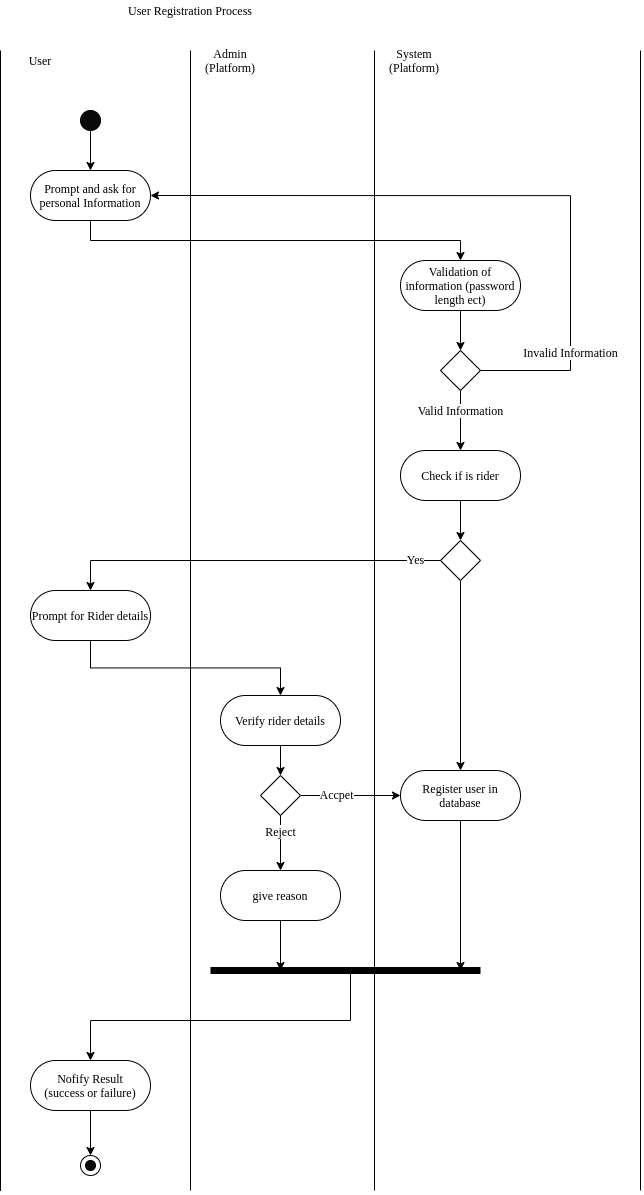

The diagram above was exported from draw.io. Its source (the exported page's mxGraphModel, read from the mxfile embedded in the PNG):
<mxGraphModel dx="3900" dy="2014" grid="1" gridSize="10" guides="1" tooltips="1" connect="1" arrows="1" fold="1" page="1" pageScale="1" pageWidth="850" pageHeight="1100" math="0" shadow="0">
  <root>
    <mxCell id="0" />
    <mxCell id="1" parent="0" />
    <mxCell id="2" value="User Registration Process" style="text;html=1;strokeColor=none;fillColor=none;align=center;verticalAlign=middle;whiteSpace=wrap;rounded=0;fontSize=12;fontFamily=Times New Roman;" vertex="1" parent="1">
      <mxGeometry x="50" y="50" width="380" height="20" as="geometry" />
    </mxCell>
    <mxCell id="3" value="User" style="text;html=1;strokeColor=none;fillColor=none;align=center;verticalAlign=middle;whiteSpace=wrap;rounded=0;fontSize=12;fontFamily=Times New Roman;" vertex="1" parent="1">
      <mxGeometry x="50" y="100" width="80" height="20" as="geometry" />
    </mxCell>
    <mxCell id="4" value="System (Platform)" style="text;html=1;strokeColor=none;fillColor=none;align=center;verticalAlign=middle;whiteSpace=wrap;rounded=0;fontSize=12;fontFamily=Times New Roman;" vertex="1" parent="1">
      <mxGeometry x="424" y="100" width="80" height="20" as="geometry" />
    </mxCell>
    <mxCell id="5" value="" style="endArrow=none;html=1;fontFamily=Times New Roman;fontSize=12;" edge="1" parent="1">
      <mxGeometry width="50" height="50" relative="1" as="geometry">
        <mxPoint x="50.000000000000455" y="1240.4761904761904" as="sourcePoint" />
        <mxPoint x="50.000000000000455" y="100" as="targetPoint" />
      </mxGeometry>
    </mxCell>
    <mxCell id="6" value="" style="endArrow=none;html=1;fontFamily=Times New Roman;fontSize=12;" edge="1" parent="1">
      <mxGeometry width="50" height="50" relative="1" as="geometry">
        <mxPoint x="240" y="1240" as="sourcePoint" />
        <mxPoint x="240" y="100" as="targetPoint" />
      </mxGeometry>
    </mxCell>
    <mxCell id="7" style="edgeStyle=orthogonalEdgeStyle;rounded=0;orthogonalLoop=1;jettySize=auto;html=1;exitX=0.5;exitY=1;exitDx=0;exitDy=0;fontFamily=Times New Roman;fontSize=12;" edge="1" source="8" target="12" parent="1">
      <mxGeometry relative="1" as="geometry">
        <mxPoint x="140" y="280" as="sourcePoint" />
      </mxGeometry>
    </mxCell>
    <mxCell id="8" value="Prompt and ask for personal Information" style="rounded=1;whiteSpace=wrap;html=1;fontFamily=Times New Roman;fontSize=12;arcSize=50;" vertex="1" parent="1">
      <mxGeometry x="80" y="220" width="120" height="50" as="geometry" />
    </mxCell>
    <mxCell id="9" style="edgeStyle=orthogonalEdgeStyle;rounded=0;orthogonalLoop=1;jettySize=auto;html=1;exitX=0.5;exitY=1;exitDx=0;exitDy=0;fontFamily=Times New Roman;fontSize=12;" edge="1" source="10" target="8" parent="1">
      <mxGeometry relative="1" as="geometry" />
    </mxCell>
    <mxCell id="10" value="" style="ellipse;whiteSpace=wrap;html=1;fontFamily=Times New Roman;fontSize=12;fillColor=#0A0A0A;" vertex="1" parent="1">
      <mxGeometry x="130" y="160" width="20" height="20" as="geometry" />
    </mxCell>
    <mxCell id="11" style="edgeStyle=orthogonalEdgeStyle;rounded=0;orthogonalLoop=1;jettySize=auto;html=1;exitX=0.5;exitY=1;exitDx=0;exitDy=0;entryX=0.5;entryY=0;entryDx=0;entryDy=0;fontFamily=Times New Roman;fontSize=12;" edge="1" source="12" target="18" parent="1">
      <mxGeometry relative="1" as="geometry" />
    </mxCell>
    <mxCell id="12" value="Validation of information (password length ect)" style="rounded=1;whiteSpace=wrap;html=1;fontFamily=Times New Roman;fontSize=12;arcSize=50;" vertex="1" parent="1">
      <mxGeometry x="450" y="310" width="120" height="50" as="geometry" />
    </mxCell>
    <mxCell id="13" value="Admin (Platform)" style="text;html=1;strokeColor=none;fillColor=none;align=center;verticalAlign=middle;whiteSpace=wrap;rounded=0;fontSize=12;fontFamily=Times New Roman;" vertex="1" parent="1">
      <mxGeometry x="240" y="100" width="80" height="20" as="geometry" />
    </mxCell>
    <mxCell id="14" value="" style="endArrow=none;html=1;fontFamily=Times New Roman;fontSize=12;" edge="1" parent="1">
      <mxGeometry width="50" height="50" relative="1" as="geometry">
        <mxPoint x="424" y="1240" as="sourcePoint" />
        <mxPoint x="424" y="100" as="targetPoint" />
      </mxGeometry>
    </mxCell>
    <mxCell id="15" value="Valid Information" style="edgeStyle=orthogonalEdgeStyle;rounded=0;orthogonalLoop=1;jettySize=auto;html=1;exitX=0.5;exitY=1;exitDx=0;exitDy=0;fontFamily=Times New Roman;fontSize=12;entryX=0.5;entryY=0;entryDx=0;entryDy=0;" edge="1" source="18" target="20" parent="1">
      <mxGeometry x="-0.3333" relative="1" as="geometry">
        <mxPoint x="240" y="500" as="targetPoint" />
        <mxPoint as="offset" />
      </mxGeometry>
    </mxCell>
    <mxCell id="16" style="edgeStyle=orthogonalEdgeStyle;rounded=0;orthogonalLoop=1;jettySize=auto;html=1;exitX=1;exitY=0.5;exitDx=0;exitDy=0;entryX=1;entryY=0.5;entryDx=0;entryDy=0;strokeWidth=1;fontFamily=Times New Roman;fontSize=12;" edge="1" source="18" target="8" parent="1">
      <mxGeometry relative="1" as="geometry">
        <Array as="points">
          <mxPoint x="620" y="420" />
          <mxPoint x="620" y="245" />
        </Array>
      </mxGeometry>
    </mxCell>
    <mxCell id="17" value="Invalid Information" style="edgeLabel;html=1;align=center;verticalAlign=middle;resizable=0;points=[];fontSize=12;fontFamily=Times New Roman;" vertex="1" connectable="0" parent="16">
      <mxGeometry x="-0.4713" y="1" relative="1" as="geometry">
        <mxPoint y="71" as="offset" />
      </mxGeometry>
    </mxCell>
    <mxCell id="18" value="" style="rhombus;whiteSpace=wrap;html=1;fontFamily=Times New Roman;fontSize=12;fillColor=#FFFFFF;" vertex="1" parent="1">
      <mxGeometry x="490" y="400" width="40" height="40" as="geometry" />
    </mxCell>
    <mxCell id="19" style="edgeStyle=orthogonalEdgeStyle;rounded=0;orthogonalLoop=1;jettySize=auto;html=1;exitX=0.5;exitY=1;exitDx=0;exitDy=0;entryX=0.5;entryY=0;entryDx=0;entryDy=0;fontFamily=Times New Roman;fontSize=12;" edge="1" source="20" target="25" parent="1">
      <mxGeometry relative="1" as="geometry" />
    </mxCell>
    <mxCell id="20" value="Check if is rider" style="rounded=1;whiteSpace=wrap;html=1;fontFamily=Times New Roman;fontSize=12;arcSize=50;" vertex="1" parent="1">
      <mxGeometry x="450" y="500" width="120" height="50" as="geometry" />
    </mxCell>
    <mxCell id="21" style="edgeStyle=orthogonalEdgeStyle;rounded=0;orthogonalLoop=1;jettySize=auto;html=1;exitX=0;exitY=0.5;exitDx=0;exitDy=0;fontFamily=Times New Roman;fontSize=12;entryX=0.5;entryY=0;entryDx=0;entryDy=0;" edge="1" source="25" target="29" parent="1">
      <mxGeometry relative="1" as="geometry">
        <mxPoint x="130" y="650" as="targetPoint" />
      </mxGeometry>
    </mxCell>
    <mxCell id="22" value="Yes" style="edgeLabel;html=1;align=center;verticalAlign=middle;resizable=0;points=[];fontSize=12;fontFamily=Times New Roman;" vertex="1" connectable="0" parent="21">
      <mxGeometry x="-0.5765" y="-2" relative="1" as="geometry">
        <mxPoint x="54" as="offset" />
      </mxGeometry>
    </mxCell>
    <mxCell id="23" style="edgeStyle=orthogonalEdgeStyle;rounded=0;orthogonalLoop=1;jettySize=auto;html=1;exitX=0.5;exitY=1;exitDx=0;exitDy=0;fontFamily=Times New Roman;fontSize=12;entryX=0.5;entryY=0;entryDx=0;entryDy=0;" edge="1" source="25" target="32" parent="1">
      <mxGeometry relative="1" as="geometry">
        <mxPoint x="240" y="790" as="targetPoint" />
      </mxGeometry>
    </mxCell>
    <mxCell id="24" value="No" style="edgeLabel;html=1;align=center;verticalAlign=middle;resizable=0;points=[];fontSize=12;fontFamily=Times New Roman;" vertex="1" connectable="0" parent="23">
      <mxGeometry x="-0.3056" y="3" relative="1" as="geometry">
        <mxPoint x="-3" y="-88" as="offset" />
      </mxGeometry>
    </mxCell>
    <mxCell id="25" value="" style="rhombus;whiteSpace=wrap;html=1;fontFamily=Times New Roman;fontSize=12;fillColor=#FFFFFF;" vertex="1" parent="1">
      <mxGeometry x="490" y="590" width="40" height="40" as="geometry" />
    </mxCell>
    <mxCell id="26" style="edgeStyle=orthogonalEdgeStyle;rounded=0;orthogonalLoop=1;jettySize=auto;html=1;exitX=0.5;exitY=1;exitDx=0;exitDy=0;entryX=0.5;entryY=0;entryDx=0;entryDy=0;" edge="1" source="27" target="37" parent="1">
      <mxGeometry relative="1" as="geometry" />
    </mxCell>
    <mxCell id="27" value="Verify rider details" style="rounded=1;whiteSpace=wrap;html=1;fontFamily=Times New Roman;fontSize=12;arcSize=50;" vertex="1" parent="1">
      <mxGeometry x="270" y="745" width="120" height="50" as="geometry" />
    </mxCell>
    <mxCell id="28" style="edgeStyle=orthogonalEdgeStyle;rounded=0;orthogonalLoop=1;jettySize=auto;html=1;exitX=0.5;exitY=1;exitDx=0;exitDy=0;fontFamily=Times New Roman;fontSize=12;" edge="1" source="29" target="27" parent="1">
      <mxGeometry relative="1" as="geometry" />
    </mxCell>
    <mxCell id="29" value="Prompt for Rider details" style="rounded=1;whiteSpace=wrap;html=1;fontFamily=Times New Roman;fontSize=12;arcSize=50;" vertex="1" parent="1">
      <mxGeometry x="80" y="640" width="120" height="50" as="geometry" />
    </mxCell>
    <mxCell id="30" value="" style="endArrow=none;html=1;fontFamily=Times New Roman;fontSize=12;" edge="1" parent="1">
      <mxGeometry width="50" height="50" relative="1" as="geometry">
        <mxPoint x="690" y="1240" as="sourcePoint" />
        <mxPoint x="690" y="100" as="targetPoint" />
      </mxGeometry>
    </mxCell>
    <mxCell id="31" style="edgeStyle=orthogonalEdgeStyle;rounded=0;orthogonalLoop=1;jettySize=auto;html=1;exitX=0.5;exitY=1;exitDx=0;exitDy=0;strokeWidth=1;" edge="1" source="32" parent="1">
      <mxGeometry relative="1" as="geometry">
        <mxPoint x="510" y="1020" as="targetPoint" />
      </mxGeometry>
    </mxCell>
    <mxCell id="32" value="Register user in database" style="rounded=1;whiteSpace=wrap;html=1;fontFamily=Times New Roman;fontSize=12;arcSize=50;" vertex="1" parent="1">
      <mxGeometry x="450" y="820" width="120" height="50" as="geometry" />
    </mxCell>
    <mxCell id="33" style="edgeStyle=orthogonalEdgeStyle;rounded=0;orthogonalLoop=1;jettySize=auto;html=1;exitX=1;exitY=0.5;exitDx=0;exitDy=0;entryX=0;entryY=0.5;entryDx=0;entryDy=0;strokeWidth=1;fontFamily=Times New Roman;fontSize=12;" edge="1" source="37" target="32" parent="1">
      <mxGeometry relative="1" as="geometry" />
    </mxCell>
    <mxCell id="34" value="Accpet" style="edgeLabel;html=1;align=center;verticalAlign=middle;resizable=0;points=[];fontSize=12;fontFamily=Times New Roman;" vertex="1" connectable="0" parent="33">
      <mxGeometry x="-0.3257" y="2" relative="1" as="geometry">
        <mxPoint as="offset" />
      </mxGeometry>
    </mxCell>
    <mxCell id="35" style="edgeStyle=orthogonalEdgeStyle;rounded=0;orthogonalLoop=1;jettySize=auto;html=1;exitX=0.5;exitY=1;exitDx=0;exitDy=0;strokeWidth=1;fontFamily=Times New Roman;fontSize=12;" edge="1" source="37" parent="1">
      <mxGeometry relative="1" as="geometry">
        <mxPoint x="330" y="920" as="targetPoint" />
      </mxGeometry>
    </mxCell>
    <mxCell id="36" value="Reject" style="edgeLabel;html=1;align=center;verticalAlign=middle;resizable=0;points=[];fontSize=12;fontFamily=Times New Roman;" vertex="1" connectable="0" parent="35">
      <mxGeometry x="-0.5023" y="-1" relative="1" as="geometry">
        <mxPoint as="offset" />
      </mxGeometry>
    </mxCell>
    <mxCell id="37" value="" style="rhombus;whiteSpace=wrap;html=1;fontFamily=Times New Roman;fontSize=12;fillColor=#FFFFFF;" vertex="1" parent="1">
      <mxGeometry x="310" y="825" width="40" height="40" as="geometry" />
    </mxCell>
    <mxCell id="38" style="edgeStyle=orthogonalEdgeStyle;rounded=0;orthogonalLoop=1;jettySize=auto;html=1;exitX=0.5;exitY=1;exitDx=0;exitDy=0;entryX=0.5;entryY=0;entryDx=0;entryDy=0;strokeWidth=1;fontFamily=Times New Roman;fontSize=12;" edge="1" source="39" target="40" parent="1">
      <mxGeometry relative="1" as="geometry" />
    </mxCell>
    <mxCell id="39" value="Nofify Result&lt;br&gt;(success or failure)" style="rounded=1;whiteSpace=wrap;html=1;fontFamily=Times New Roman;fontSize=12;arcSize=50;" vertex="1" parent="1">
      <mxGeometry x="80" y="1110" width="120" height="50" as="geometry" />
    </mxCell>
    <mxCell id="40" value="" style="ellipse;whiteSpace=wrap;html=1;fontFamily=Times New Roman;fontSize=12;fillColor=#FFFFFF;" vertex="1" parent="1">
      <mxGeometry x="130" y="1205" width="20" height="20" as="geometry" />
    </mxCell>
    <mxCell id="41" value="" style="ellipse;whiteSpace=wrap;html=1;fontFamily=Times New Roman;fontSize=12;fillColor=#0A0A0A;" vertex="1" parent="1">
      <mxGeometry x="135" y="1210" width="10" height="10" as="geometry" />
    </mxCell>
    <mxCell id="42" style="edgeStyle=orthogonalEdgeStyle;rounded=0;orthogonalLoop=1;jettySize=auto;html=1;exitX=0.5;exitY=1;exitDx=0;exitDy=0;strokeWidth=1;" edge="1" source="43" parent="1">
      <mxGeometry relative="1" as="geometry">
        <mxPoint x="330" y="1020" as="targetPoint" />
      </mxGeometry>
    </mxCell>
    <mxCell id="43" value="give reason" style="rounded=1;whiteSpace=wrap;html=1;fontFamily=Times New Roman;fontSize=12;arcSize=50;" vertex="1" parent="1">
      <mxGeometry x="270" y="920" width="120" height="50" as="geometry" />
    </mxCell>
    <mxCell id="44" value="" style="endArrow=none;html=1;strokeWidth=7;" edge="1" parent="1">
      <mxGeometry width="50" height="50" relative="1" as="geometry">
        <mxPoint x="260" y="1020" as="sourcePoint" />
        <mxPoint x="530" y="1020" as="targetPoint" />
      </mxGeometry>
    </mxCell>
    <mxCell id="45" value="" style="endArrow=classic;html=1;strokeWidth=1;edgeStyle=orthogonalEdgeStyle;rounded=0;entryX=0.5;entryY=0;entryDx=0;entryDy=0;endFill=1;" edge="1" target="39" parent="1">
      <mxGeometry width="50" height="50" relative="1" as="geometry">
        <mxPoint x="400" y="1020" as="sourcePoint" />
        <mxPoint x="610" y="1110" as="targetPoint" />
        <Array as="points">
          <mxPoint x="400" y="1070" />
          <mxPoint x="140" y="1070" />
        </Array>
      </mxGeometry>
    </mxCell>
  </root>
</mxGraphModel>